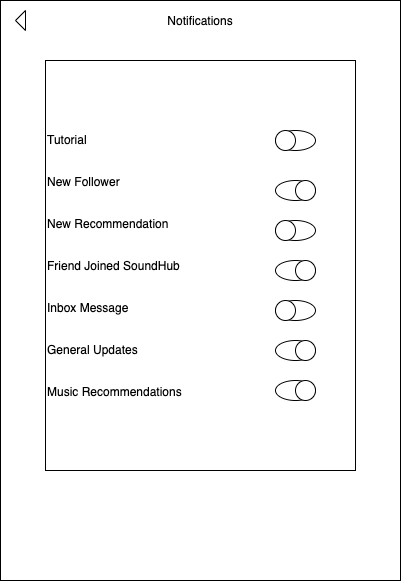

The diagram above was exported from draw.io. Its source (the exported page's mxGraphModel, read from the mxfile embedded in the PNG):
<mxGraphModel dx="946" dy="455" grid="1" gridSize="10" guides="1" tooltips="1" connect="1" arrows="1" fold="1" page="1" pageScale="1" pageWidth="850" pageHeight="1100" math="0" shadow="0">
  <root>
    <mxCell id="0" />
    <mxCell id="1" parent="0" />
    <mxCell id="2" value="" style="rounded=0;whiteSpace=wrap;html=1;" vertex="1" parent="1">
      <mxGeometry x="225" y="120" width="400" height="580" as="geometry" />
    </mxCell>
    <mxCell id="3" value="&lt;br&gt;&lt;br&gt;Tutorial&amp;nbsp;&lt;br&gt;&lt;br&gt;&lt;br&gt;New Follower&lt;br&gt;&lt;br&gt;&lt;br&gt;New Recommendation&lt;br&gt;&lt;br&gt;&lt;br&gt;Friend Joined SoundHub&lt;br&gt;&lt;br&gt;&lt;br&gt;Inbox Message&lt;br&gt;&lt;br&gt;&lt;br&gt;General Updates&lt;br&gt;&lt;br&gt;&lt;br&gt;Music Recommendations&lt;br&gt;&lt;br&gt;&lt;br&gt;" style="rounded=0;whiteSpace=wrap;html=1;align=left;" vertex="1" parent="1">
      <mxGeometry x="270" y="180" width="310" height="410" as="geometry" />
    </mxCell>
    <mxCell id="4" value="" style="ellipse;whiteSpace=wrap;html=1;" vertex="1" parent="1">
      <mxGeometry x="500" y="250" width="40" height="20" as="geometry" />
    </mxCell>
    <mxCell id="5" value="" style="ellipse;whiteSpace=wrap;html=1;" vertex="1" parent="1">
      <mxGeometry x="500" y="250" width="20" height="20" as="geometry" />
    </mxCell>
    <mxCell id="6" value="Notifications" style="text;html=1;strokeColor=none;fillColor=none;align=center;verticalAlign=middle;whiteSpace=wrap;rounded=0;" vertex="1" parent="1">
      <mxGeometry x="405" y="130" width="40" height="20" as="geometry" />
    </mxCell>
    <mxCell id="7" value="" style="ellipse;whiteSpace=wrap;html=1;" vertex="1" parent="1">
      <mxGeometry x="500" y="340" width="40" height="20" as="geometry" />
    </mxCell>
    <mxCell id="8" value="" style="ellipse;whiteSpace=wrap;html=1;" vertex="1" parent="1">
      <mxGeometry x="500" y="340" width="20" height="20" as="geometry" />
    </mxCell>
    <mxCell id="9" value="" style="ellipse;whiteSpace=wrap;html=1;" vertex="1" parent="1">
      <mxGeometry x="500" y="380" width="40" height="20" as="geometry" />
    </mxCell>
    <mxCell id="10" value="" style="ellipse;whiteSpace=wrap;html=1;" vertex="1" parent="1">
      <mxGeometry x="520" y="380" width="20" height="20" as="geometry" />
    </mxCell>
    <mxCell id="11" value="" style="ellipse;whiteSpace=wrap;html=1;" vertex="1" parent="1">
      <mxGeometry x="500" y="420" width="40" height="20" as="geometry" />
    </mxCell>
    <mxCell id="12" value="" style="ellipse;whiteSpace=wrap;html=1;" vertex="1" parent="1">
      <mxGeometry x="500" y="420" width="20" height="20" as="geometry" />
    </mxCell>
    <mxCell id="13" value="" style="ellipse;whiteSpace=wrap;html=1;" vertex="1" parent="1">
      <mxGeometry x="500" y="460" width="40" height="20" as="geometry" />
    </mxCell>
    <mxCell id="14" value="" style="ellipse;whiteSpace=wrap;html=1;" vertex="1" parent="1">
      <mxGeometry x="520" y="460" width="20" height="20" as="geometry" />
    </mxCell>
    <mxCell id="15" value="" style="ellipse;whiteSpace=wrap;html=1;" vertex="1" parent="1">
      <mxGeometry x="500" y="500" width="40" height="20" as="geometry" />
    </mxCell>
    <mxCell id="16" value="" style="ellipse;whiteSpace=wrap;html=1;" vertex="1" parent="1">
      <mxGeometry x="520" y="500" width="20" height="20" as="geometry" />
    </mxCell>
    <mxCell id="17" value="" style="ellipse;whiteSpace=wrap;html=1;" vertex="1" parent="1">
      <mxGeometry x="500" y="300" width="40" height="20" as="geometry" />
    </mxCell>
    <mxCell id="18" value="" style="ellipse;whiteSpace=wrap;html=1;" vertex="1" parent="1">
      <mxGeometry x="520" y="300" width="20" height="20" as="geometry" />
    </mxCell>
    <mxCell id="19" value="" style="triangle;whiteSpace=wrap;html=1;rotation=-180;" vertex="1" parent="1">
      <mxGeometry x="240" y="130" width="10" height="20" as="geometry" />
    </mxCell>
  </root>
</mxGraphModel>